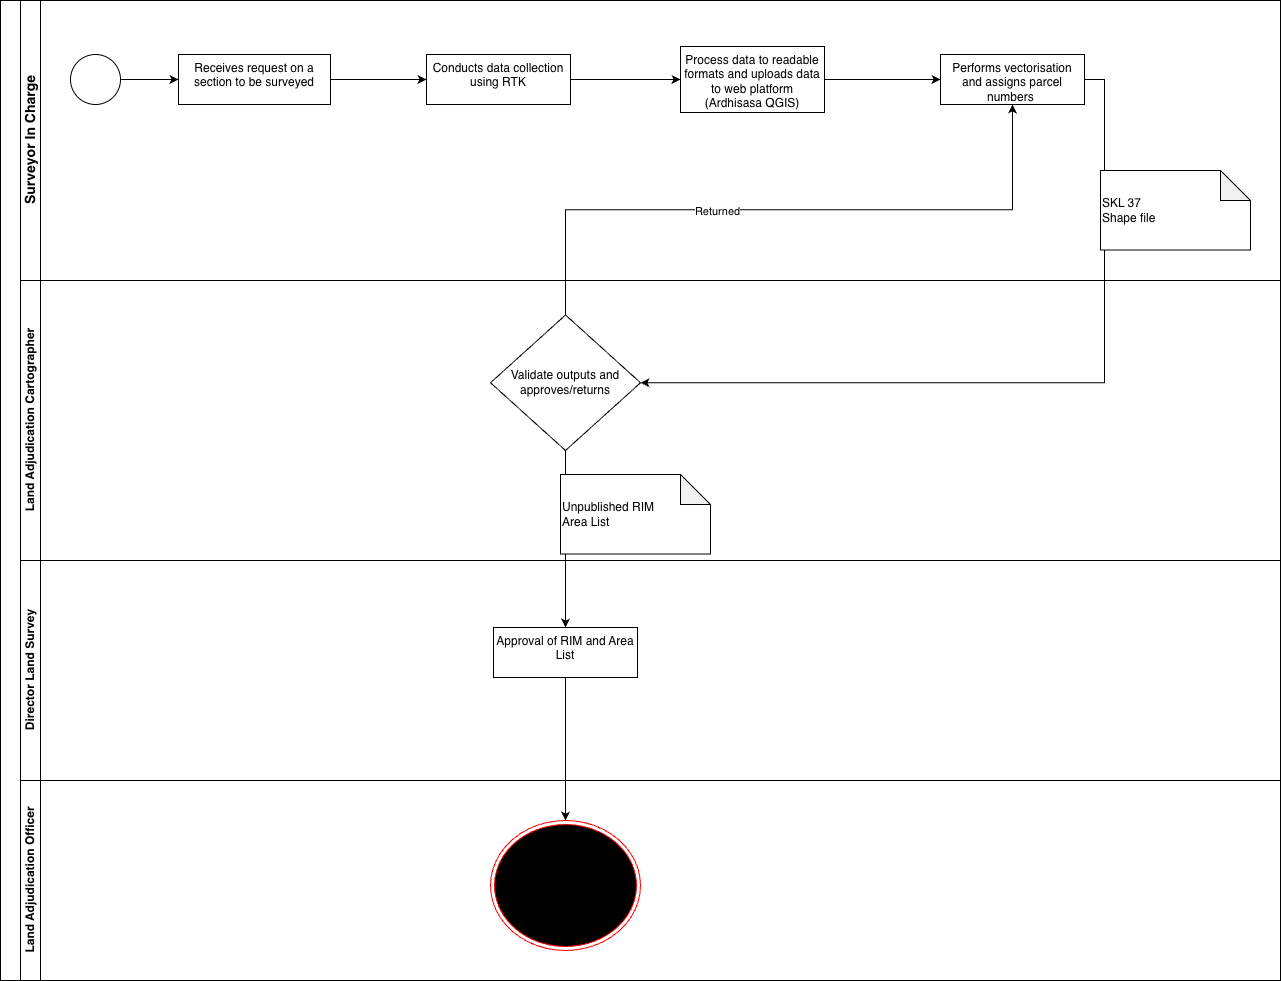

The diagram above was exported from draw.io. Its source (the exported page's mxGraphModel, read from the mxfile embedded in the PNG):
<mxGraphModel dx="1113" dy="758" grid="1" gridSize="10" guides="1" tooltips="1" connect="1" arrows="1" fold="1" page="1" pageScale="1" pageWidth="850" pageHeight="1100" math="0" shadow="0">
  <root>
    <mxCell id="0" />
    <mxCell id="1" parent="0" />
    <mxCell id="PWkDMcdENuoziB6zupQ7-1" parent="1" style="swimlane;html=1;childLayout=stackLayout;resizeParent=1;resizeParentMax=0;horizontal=0;startSize=20;horizontalStack=0;whiteSpace=wrap;" value="" vertex="1">
      <mxGeometry height="980" width="1280" x="40" y="40" as="geometry" />
    </mxCell>
    <mxCell id="PWkDMcdENuoziB6zupQ7-2" parent="PWkDMcdENuoziB6zupQ7-1" style="swimlane;html=1;startSize=20;horizontal=0;" value="&lt;font style=&quot;font-size: 14px;&quot;&gt;Surveyor In Charge&lt;/font&gt;" vertex="1">
      <mxGeometry height="280" width="1260" x="20" as="geometry" />
    </mxCell>
    <mxCell id="y5omKtpbPRURyTTHj0D5-19" edge="1" parent="PWkDMcdENuoziB6zupQ7-2" source="PWkDMcdENuoziB6zupQ7-4" style="edgeStyle=orthogonalEdgeStyle;rounded=0;orthogonalLoop=1;jettySize=auto;html=1;" target="PWkDMcdENuoziB6zupQ7-8" value="">
      <mxGeometry relative="1" as="geometry" />
    </mxCell>
    <mxCell id="PWkDMcdENuoziB6zupQ7-4" parent="PWkDMcdENuoziB6zupQ7-2" style="points=[[0.145,0.145,0],[0.5,0,0],[0.855,0.145,0],[1,0.5,0],[0.855,0.855,0],[0.5,1,0],[0.145,0.855,0],[0,0.5,0]];shape=mxgraph.bpmn.event;html=1;verticalLabelPosition=bottom;labelBackgroundColor=#ffffff;verticalAlign=top;align=center;perimeter=ellipsePerimeter;outlineConnect=0;aspect=fixed;outline=standard;symbol=general;" value="" vertex="1">
      <mxGeometry height="50" width="50" x="50" y="54" as="geometry" />
    </mxCell>
    <mxCell id="y5omKtpbPRURyTTHj0D5-21" edge="1" parent="PWkDMcdENuoziB6zupQ7-2" source="PWkDMcdENuoziB6zupQ7-8" style="edgeStyle=orthogonalEdgeStyle;rounded=0;orthogonalLoop=1;jettySize=auto;html=1;" target="y5omKtpbPRURyTTHj0D5-20" value="">
      <mxGeometry relative="1" as="geometry" />
    </mxCell>
    <mxCell id="PWkDMcdENuoziB6zupQ7-8" parent="PWkDMcdENuoziB6zupQ7-2" style="whiteSpace=wrap;html=1;verticalAlign=top;align=center;" value="&lt;div style=&quot;&quot;&gt;&lt;span style=&quot;background-color: initial;&quot;&gt;Receives request on a section to be surveyed&lt;/span&gt;&lt;/div&gt;" vertex="1">
      <mxGeometry height="50" width="152" x="158" y="54" as="geometry" />
    </mxCell>
    <mxCell id="6ECXwsSWn3gRkX2tihem-5" edge="1" parent="PWkDMcdENuoziB6zupQ7-2" source="y5omKtpbPRURyTTHj0D5-20" style="edgeStyle=orthogonalEdgeStyle;rounded=0;orthogonalLoop=1;jettySize=auto;html=1;exitX=1;exitY=0.5;exitDx=0;exitDy=0;entryX=0;entryY=0.5;entryDx=0;entryDy=0;" target="6ECXwsSWn3gRkX2tihem-1">
      <mxGeometry relative="1" as="geometry" />
    </mxCell>
    <mxCell id="y5omKtpbPRURyTTHj0D5-20" parent="PWkDMcdENuoziB6zupQ7-2" style="whiteSpace=wrap;html=1;verticalAlign=top;" value="Conducts data collection using RTK" vertex="1">
      <mxGeometry height="50" width="144" x="406" y="54" as="geometry" />
    </mxCell>
    <mxCell id="6ECXwsSWn3gRkX2tihem-7" edge="1" parent="PWkDMcdENuoziB6zupQ7-2" source="6ECXwsSWn3gRkX2tihem-1" style="edgeStyle=orthogonalEdgeStyle;rounded=0;orthogonalLoop=1;jettySize=auto;html=1;exitX=1;exitY=0.5;exitDx=0;exitDy=0;entryX=0;entryY=0.5;entryDx=0;entryDy=0;" target="6ECXwsSWn3gRkX2tihem-6">
      <mxGeometry relative="1" as="geometry" />
    </mxCell>
    <mxCell id="6ECXwsSWn3gRkX2tihem-1" parent="PWkDMcdENuoziB6zupQ7-2" style="whiteSpace=wrap;html=1;verticalAlign=top;" value="Process data to readable formats and uploads data to web platform (Ardhisasa QGIS)" vertex="1">
      <mxGeometry height="66" width="144" x="660" y="46" as="geometry" />
    </mxCell>
    <mxCell id="6ECXwsSWn3gRkX2tihem-6" parent="PWkDMcdENuoziB6zupQ7-2" style="whiteSpace=wrap;html=1;verticalAlign=top;" value="Performs vectorisation and assigns parcel numbers&amp;nbsp;" vertex="1">
      <mxGeometry height="50" width="144" x="920" y="54" as="geometry" />
    </mxCell>
    <mxCell id="PWkDMcdENuoziB6zupQ7-43" parent="PWkDMcdENuoziB6zupQ7-1" style="swimlane;html=1;startSize=20;horizontal=0;" value="Land Adjudication Cartographer" vertex="1">
      <mxGeometry height="280" width="1260" x="20" y="280" as="geometry" />
    </mxCell>
    <mxCell id="PWkDMcdENuoziB6zupQ7-44" edge="1" parent="PWkDMcdENuoziB6zupQ7-43" style="edgeStyle=orthogonalEdgeStyle;rounded=0;orthogonalLoop=1;jettySize=auto;html=1;exitX=0.5;exitY=1;exitDx=0;exitDy=0;" value="">
      <mxGeometry relative="1" as="geometry">
        <mxPoint x="1880" y="166" as="targetPoint" />
      </mxGeometry>
    </mxCell>
    <mxCell id="PWkDMcdENuoziB6zupQ7-45" connectable="0" parent="PWkDMcdENuoziB6zupQ7-44" style="edgeLabel;html=1;align=center;verticalAlign=middle;resizable=0;points=[];" value="Rejects" vertex="1">
      <mxGeometry relative="1" x="-0.2857" y="-3" as="geometry">
        <mxPoint as="offset" />
      </mxGeometry>
    </mxCell>
    <mxCell id="6ECXwsSWn3gRkX2tihem-16" parent="PWkDMcdENuoziB6zupQ7-43" style="rhombus;whiteSpace=wrap;html=1;" value="Validate outputs and approves/returns" vertex="1">
      <mxGeometry height="135.5" width="150" x="470" y="34.5" as="geometry" />
    </mxCell>
    <mxCell id="bqStFatoPG38xIOXjY2P-5" parent="PWkDMcdENuoziB6zupQ7-1" style="swimlane;html=1;startSize=20;horizontal=0;" value="Director Land Survey" vertex="1">
      <mxGeometry height="220" width="1260" x="20" y="560" as="geometry" />
    </mxCell>
    <mxCell id="bqStFatoPG38xIOXjY2P-7" parent="bqStFatoPG38xIOXjY2P-5" style="whiteSpace=wrap;html=1;verticalAlign=top;" value="Approval of RIM and Area List" vertex="1">
      <mxGeometry height="50" width="144" x="473" y="67" as="geometry" />
    </mxCell>
    <mxCell id="PWkDMcdENuoziB6zupQ7-51" parent="PWkDMcdENuoziB6zupQ7-1" style="swimlane;html=1;startSize=20;horizontal=0;" value="Land Adjudication Officer" vertex="1">
      <mxGeometry height="200" width="1260" x="20" y="780" as="geometry" />
    </mxCell>
    <mxCell id="6ECXwsSWn3gRkX2tihem-12" parent="PWkDMcdENuoziB6zupQ7-51" style="ellipse;html=1;shape=endState;fillColor=light-dark(#000000,#000000);strokeColor=#ff0000;align=center;" value="&lt;font style=&quot;color: light-dark(rgb(0, 0, 0), rgb(255, 255, 255));&quot;&gt;Completes the&lt;/font&gt;&lt;div&gt;&lt;font style=&quot;color: light-dark(rgb(0, 0, 0), rgb(255, 255, 255));&quot;&gt;demarcation book&lt;/font&gt;&lt;/div&gt;" vertex="1">
      <mxGeometry height="130" width="150" x="470" y="40" as="geometry" />
    </mxCell>
    <mxCell id="PWkDMcdENuoziB6zupQ7-85" edge="1" parent="PWkDMcdENuoziB6zupQ7-1" style="edgeStyle=orthogonalEdgeStyle;rounded=0;orthogonalLoop=1;jettySize=auto;html=1;" value="">
      <mxGeometry relative="1" as="geometry">
        <mxPoint x="528" y="1315.9999999999995" as="sourcePoint" />
      </mxGeometry>
    </mxCell>
    <mxCell id="6ECXwsSWn3gRkX2tihem-18" edge="1" parent="PWkDMcdENuoziB6zupQ7-1" source="6ECXwsSWn3gRkX2tihem-6" style="edgeStyle=orthogonalEdgeStyle;rounded=0;orthogonalLoop=1;jettySize=auto;html=1;exitX=1;exitY=0.5;exitDx=0;exitDy=0;entryX=1;entryY=0.5;entryDx=0;entryDy=0;" target="6ECXwsSWn3gRkX2tihem-16">
      <mxGeometry relative="1" as="geometry" />
    </mxCell>
    <mxCell id="6ECXwsSWn3gRkX2tihem-19" edge="1" parent="PWkDMcdENuoziB6zupQ7-1" source="6ECXwsSWn3gRkX2tihem-16" style="edgeStyle=orthogonalEdgeStyle;rounded=0;orthogonalLoop=1;jettySize=auto;html=1;exitX=0.5;exitY=0;exitDx=0;exitDy=0;entryX=0.5;entryY=1;entryDx=0;entryDy=0;" target="6ECXwsSWn3gRkX2tihem-6">
      <mxGeometry relative="1" as="geometry" />
    </mxCell>
    <mxCell id="6ECXwsSWn3gRkX2tihem-24" connectable="0" parent="6ECXwsSWn3gRkX2tihem-19" style="edgeLabel;html=1;align=center;verticalAlign=middle;resizable=0;points=[];" value="Returned" vertex="1">
      <mxGeometry relative="1" x="-0.2202" y="-1" as="geometry">
        <mxPoint as="offset" />
      </mxGeometry>
    </mxCell>
    <mxCell id="bqStFatoPG38xIOXjY2P-9" edge="1" parent="PWkDMcdENuoziB6zupQ7-1" source="6ECXwsSWn3gRkX2tihem-16" style="edgeStyle=orthogonalEdgeStyle;rounded=0;orthogonalLoop=1;jettySize=auto;html=1;exitX=0.5;exitY=1;exitDx=0;exitDy=0;" target="bqStFatoPG38xIOXjY2P-7">
      <mxGeometry relative="1" as="geometry" />
    </mxCell>
    <mxCell id="bqStFatoPG38xIOXjY2P-11" edge="1" parent="PWkDMcdENuoziB6zupQ7-1" source="bqStFatoPG38xIOXjY2P-7" style="edgeStyle=orthogonalEdgeStyle;rounded=0;orthogonalLoop=1;jettySize=auto;html=1;exitX=0.5;exitY=1;exitDx=0;exitDy=0;" target="6ECXwsSWn3gRkX2tihem-12">
      <mxGeometry relative="1" as="geometry" />
    </mxCell>
    <mxCell id="y5omKtpbPRURyTTHj0D5-130" edge="1" parent="1" style="edgeStyle=orthogonalEdgeStyle;rounded=0;orthogonalLoop=1;jettySize=auto;html=1;entryX=0;entryY=0;entryDx=30.5;entryDy=0;entryPerimeter=0;" value="">
      <mxGeometry relative="1" as="geometry">
        <mxPoint x="1278" y="1510" as="sourcePoint" />
      </mxGeometry>
    </mxCell>
    <mxCell id="6ECXwsSWn3gRkX2tihem-20" parent="1" style="shape=note;whiteSpace=wrap;html=1;backgroundOutline=1;darkOpacity=0.05;align=left;" value="SKL 37&lt;div&gt;Shape file&lt;/div&gt;" vertex="1">
      <mxGeometry height="79.5" width="150" x="1140" y="210" as="geometry" />
    </mxCell>
    <mxCell id="bqStFatoPG38xIOXjY2P-10" parent="1" style="shape=note;whiteSpace=wrap;html=1;backgroundOutline=1;darkOpacity=0.05;align=left;" value="Unpublished RIM&lt;div&gt;Area List&lt;/div&gt;" vertex="1">
      <mxGeometry height="79.5" width="150" x="600" y="514" as="geometry" />
    </mxCell>
  </root>
</mxGraphModel>